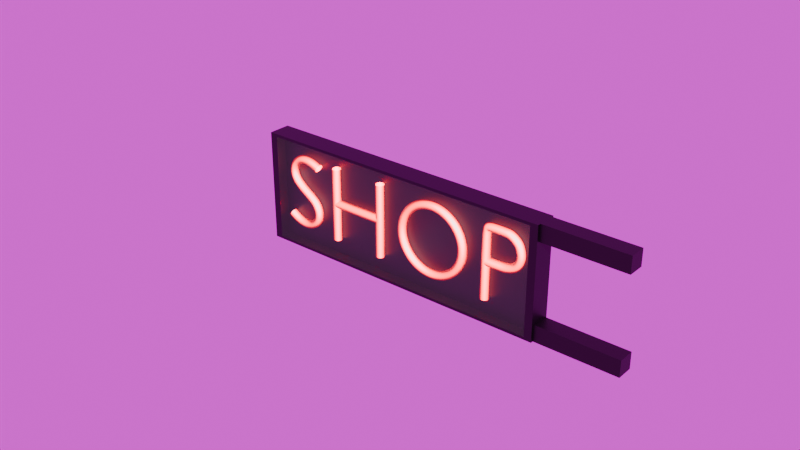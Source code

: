 # Source: Neon_sign.blend  (saved by Blender 4.5.91; exported with 4.5.12 LTS)
import bpy
from mathutils import Matrix  # noqa: F401  (used for matrix-valued properties, if any)

bpy.ops.wm.read_factory_settings(use_empty=True)
scene = bpy.context.scene
scene.name = 'Scene'

# ---- collections
col_collection = bpy.data.collections.new('Collection'); scene.collection.children.link(col_collection)

# ---- images (referenced by path relative to the original .blend; pixels are not part of the script)
import os
ASSET_DIR = os.environ.get("B2B_ASSET_DIR", "")  # directory of the original .blend (textures are referenced by path, not embedded)
HERE = os.path.dirname(os.path.abspath(__file__))  # packed textures are extracted next to this script under _unpacked/

def load_image(name, relpath, width, height, colorspace="sRGB"):
    """Load a texture the original file referenced (path relative to the .blend, or extracted next to this script)."""
    p = next((c for c in (os.path.join(HERE, relpath), os.path.join(ASSET_DIR, relpath)) if relpath and os.path.exists(c)), "")
    if p:
        img = bpy.data.images.load(p, check_existing=True)
        img.name = name
    else:  # same state as the original file: an image datablock whose file is absent (Cycles renders it pink)
        img = bpy.data.images.new(name, width, height)
        img.source = "FILE"
        img.filepath = "//" + (relpath or name)
    img.colorspace_settings.name = colorspace
    return img
img_blenderkit_studio_hdri_1_dark_2k_59824d09_2f3b_41f5_8ca1_3b0029 = load_image('blenderkit-studio-hdri-1-dark_2K_59824d09-2f3b-41f5-8ca1-3b0029', 'textures/blenderkit-studio-hdri-1-dark_2K_59824d09-2f3b-41f5-8ca1-3b0029a36428.exr', 1024, 1024, 'Linear Rec.709')

# ---- materials (node trees are filled in below, after node groups)
mat_neon = bpy.data.materials.new('Neon')
mat_material = bpy.data.materials.new('Material')
mat_material.alpha_threshold = 0.0
mat_material.roughness = 0.5
mat_material.line_color = (0.0, 0.0, 0.0, 1.0)
mat_material_001 = bpy.data.materials.new('Material.001')

# ---- material node trees
mat_neon.use_nodes = True; mat_neon.node_tree.nodes.clear()
_N = mat_neon.node_tree.nodes; _L = mat_neon.node_tree.links
n0 = _N.new('ShaderNodeBsdfPrincipled'); n0.name = 'Principled BSDF'; n0.location = (-217, 170)
n0.inputs[0].default_value = (1.0, 0.0, 0.001087, 1.0)
n1 = _N.new('ShaderNodeOutputMaterial'); n1.name = 'Material Output'; n1.location = (201, 96)
n2 = _N.new('ShaderNodeLayerWeight'); n2.name = 'Layer Weight'; n2.location = (-846, 53)
n3 = _N.new('ShaderNodeValToRGB'); n3.name = 'Color Ramp'; n3.location = (-593, -64)
while len(n3.color_ramp.elements) > 1: n3.color_ramp.elements.remove(n3.color_ramp.elements[-1])
n3.color_ramp.elements[0].position = 0.0; n3.color_ramp.elements[0].color = (5.0, 5.0, 5.0, 1.0)
_e = n3.color_ramp.elements.new(0.4909); _e.color = (0.0, 0.0, 0.0, 1.0)
n4 = _N.new('ShaderNodeValToRGB'); n4.name = 'Color Ramp.001'; n4.location = (-606, 188)
while len(n4.color_ramp.elements) > 1: n4.color_ramp.elements.remove(n4.color_ramp.elements[-1])
n4.color_ramp.elements[0].position = 0.0; n4.color_ramp.elements[0].color = (1.0, 1.0, 1.0, 1.0)
_e = n4.color_ramp.elements.new(0.1873); _e.color = (5.0, 0.0, 0.0, 1.0)
_L.new(n2.outputs[1], n3.inputs[0])
_L.new(n3.outputs[0], n0.inputs[28])
_L.new(n2.outputs[1], n4.inputs[0])
_L.new(n4.outputs[0], n0.inputs[27])
_L.new(n0.outputs[0], n1.inputs[0])
n1.is_active_output = True
mat_material.use_nodes = True; mat_material.node_tree.nodes.clear()
_N = mat_material.node_tree.nodes; _L = mat_material.node_tree.links
n0 = _N.new('ShaderNodeOutputMaterial'); n0.name = 'Material Output'; n0.location = (200, 100)
n1 = _N.new('ShaderNodeBsdfPrincipled'); n1.name = 'Principled BSDF'; n1.location = (-200, 100)
n1.inputs[0].default_value = (0.0, 0.0, 0.0, 1.0)
n1.inputs[3].default_value = 1.45
_L.new(n1.outputs[0], n0.inputs[0])
n0.is_active_output = True
mat_material_001.use_nodes = True; mat_material_001.node_tree.nodes.clear()
_N = mat_material_001.node_tree.nodes; _L = mat_material_001.node_tree.links
n0 = _N.new('ShaderNodeBsdfPrincipled'); n0.name = 'Principled BSDF'; n0.location = (-200, 100)
n0.inputs[0].default_value = (0.0899, 0.08601, 0.08892, 1.0)
n0.inputs[4].default_value = 0.25
n1 = _N.new('ShaderNodeOutputMaterial'); n1.name = 'Material Output'; n1.location = (200, 100)
_L.new(n0.outputs[0], n1.inputs[0])
n1.is_active_output = True

# ---- world
world_blenderkit_studio_hdri_1_dark = bpy.data.worlds.new('BlenderKit Studio HDRI 1 Dark'); scene.world = world_blenderkit_studio_hdri_1_dark
world_blenderkit_studio_hdri_1_dark.use_nodes = True; world_blenderkit_studio_hdri_1_dark.node_tree.nodes.clear()
_N = world_blenderkit_studio_hdri_1_dark.node_tree.nodes; _L = world_blenderkit_studio_hdri_1_dark.node_tree.links
n0 = _N.new('ShaderNodeBackground'); n0.name = 'Background'; n0.location = (-200, 100)
n1 = _N.new('ShaderNodeOutputWorld'); n1.name = 'World Output'; n1.location = (200, 100)
n2 = _N.new('ShaderNodeTexEnvironment'); n2.name = 'Environment Texture'; n2.location = (-400, 0)
n2.image = img_blenderkit_studio_hdri_1_dark_2k_59824d09_2f3b_41f5_8ca1_3b0029
n3 = _N.new('ShaderNodeTexCoord'); n3.name = 'Texture Coordinate'; n3.location = (-800, 0)
n4 = _N.new('ShaderNodeMapping'); n4.name = 'Mapping'; n4.location = (-600, 0)
_L.new(n0.outputs[0], n1.inputs[0])
_L.new(n2.outputs[0], n0.inputs[0])
_L.new(n3.outputs[0], n4.inputs[0])
_L.new(n4.outputs[0], n2.inputs[0])
n1.is_active_output = True

# ---- meshes
me_cube = bpy.data.meshes.new('Cube')
me_cube.from_pydata([(-0.9496, -1.0, -0.9496), (-0.9496, -1.0, 0.9496), (-0.9496, 1.0, -0.9496), (-0.9496, 1.0, 0.9496), (0.9496, -1.0, -0.9496), (0.9496, -1.0, 0.9496), (0.9496, 1.0, -0.9496), (0.9496, 1.0, 0.9496), (-1.0, -1.0, -1.0), (-1.0, -1.0, 1.0), (-1.0, 1.0, 1.0), (-1.0, 1.0, -1.0), (1.0, 1.0, -1.0), (1.0, 1.0, 1.0), (1.0, -1.0, 1.0), (1.0, -1.0, -1.0), (-0.9496, -1.0, -0.9496), (-0.9496, -1.0, 0.9496), (-0.9496, 1.0, 0.9496), (-0.9496, 1.0, -0.9496), (0.9496, 1.0, -0.9496), (0.9496, 1.0, 0.9496), (0.9496, -1.0, 0.9496), (0.9496, -1.0, -0.9496), (-0.9496, -0.04747, -0.9496), (-0.9496, -0.04747, 0.9496), (-0.9496, 0.04747, 0.9496), (-0.9496, 0.04747, -0.9496), (0.9496, 0.04747, -0.9496), (0.9496, 0.04747, 0.9496), (0.9496, -0.04747, 0.9496), (0.9496, -0.04747, -0.9496)], [], [(8, 9, 10, 11), (0, 4, 23, 16), (12, 13, 14, 15), (2, 3, 18, 19), (11, 12, 15, 8), (13, 10, 9, 14), (0, 1, 9, 8), (3, 2, 11, 10), (2, 6, 12, 11), (7, 3, 10, 13), (6, 7, 13, 12), (5, 4, 15, 14), (4, 0, 8, 15), (1, 5, 14, 9), (23, 22, 30, 31), (22, 17, 25, 30), (7, 6, 20, 21), (6, 2, 19, 20), (1, 0, 16, 17), (5, 1, 17, 22), (4, 5, 22, 23), (3, 7, 21, 18), (27, 26, 29, 28), (31, 30, 25, 24), (18, 21, 29, 26), (19, 18, 26, 27), (16, 23, 31, 24), (21, 20, 28, 29), (20, 19, 27, 28), (17, 16, 24, 25)])
_uv = me_cube.uv_layers.new(name='UVMap')
_uv.uv.foreach_set('vector', [0.375, 0.0, 0.625, 0.0, 0.625, 0.25, 0.375, 0.25, 0.3813, 0.9937, 0.3813, 0.7563, 0.3813, 0.7563, 0.3813, 0.9937, 0.375, 0.5, 0.625, 0.5, 0.625, 0.75, 0.375, 0.75, 0.3813, 0.2563, 0.6187, 0.2563, 0.6187, 0.2563, 0.3813, 0.2563, 0.125, 0.5, 0.375, 0.5, 0.375, 0.75, 0.125, 0.75, 0.625, 0.5, 0.875, 0.5, 0.875, 0.75, 0.625, 0.75, 0.3813, 0.9937, 0.6187, 0.9937, 0.625, 1.0, 0.375, 1.0, 0.6187, 0.2563, 0.3813, 0.2563, 0.375, 0.25, 0.625, 0.25, 0.3813, 0.2563, 0.3813, 0.4937, 0.375, 0.5, 0.375, 0.25, 0.6187, 0.4937, 0.6187, 0.2563, 0.625, 0.25, 0.625, 0.5, 0.3813, 0.4937, 0.6187, 0.4937, 0.625, 0.5, 0.375, 0.5, 0.6187, 0.7563, 0.3813, 0.7563, 0.375, 0.75, 0.625, 0.75, 0.3813, 0.7563, 0.3813, 0.9937, 0.375, 1.0, 0.375, 0.75, 0.6187, 0.9937, 0.6187, 0.7563, 0.625, 0.75, 0.625, 1.0, 0.3813, 0.7563, 0.6187, 0.7563, 0.6187, 0.7563, 0.3813, 0.7563, 0.6187, 0.7563, 0.6187, 0.9937, 0.6187, 0.9937, 0.6187, 0.7563, 0.6187, 0.4937, 0.3813, 0.4937, 0.3813, 0.4937, 0.6187, 0.4937, 0.3813, 0.4937, 0.3813, 0.2563, 0.3813, 0.2563, 0.3813, 0.4937, 0.6187, 0.9937, 0.3813, 0.9937, 0.3813, 0.9937, 0.6187, 0.9937, 0.6187, 0.7563, 0.6187, 0.9937, 0.6187, 0.9937, 0.6187, 0.7563, 0.3813, 0.7563, 0.6187, 0.7563, 0.6187, 0.7563, 0.3813, 0.7563, 0.6187, 0.2563, 0.6187, 0.4937, 0.6187, 0.4937, 0.6187, 0.2563, 0.3813, 0.2563, 0.6187, 0.2563, 0.6187, 0.4937, 0.3813, 0.4937, 0.3813, 0.7563, 0.6187, 0.7563, 0.6187, 0.9937, 0.3813, 0.9937, 0.6187, 0.2563, 0.6187, 0.4937, 0.6187, 0.4937, 0.6187, 0.2563, 0.3813, 0.2563, 0.6187, 0.2563, 0.6187, 0.2563, 0.3813, 0.2563, 0.3813, 0.9937, 0.3813, 0.7563, 0.3813, 0.7563, 0.3813, 0.9937, 0.6187, 0.4937, 0.3813, 0.4937, 0.3813, 0.4937, 0.6187, 0.4937, 0.3813, 0.4937, 0.3813, 0.2563, 0.3813, 0.2563, 0.3813, 0.4937, 0.6187, 0.9937, 0.3813, 0.9937, 0.3813, 0.9937, 0.6187, 0.9937])
me_cube.materials.append(mat_material)
me_cube.update()
me_cube_001 = bpy.data.meshes.new('Cube.001')
me_cube_001.from_pydata([(-1.0, -1.0, -1.0), (-1.0, -1.0, 1.0), (-1.0, 1.0, -1.0), (-1.0, 1.0, 1.0), (1.0, -1.0, -1.0), (1.0, -1.0, 1.0), (1.0, 1.0, -1.0), (1.0, 1.0, 1.0)], [], [(0, 1, 3, 2), (2, 3, 7, 6), (6, 7, 5, 4), (4, 5, 1, 0), (2, 6, 4, 0), (7, 3, 1, 5)])
_uv = me_cube_001.uv_layers.new(name='UVMap')
_uv.uv.foreach_set('vector', [0.375, 0.0, 0.625, 0.0, 0.625, 0.25, 0.375, 0.25, 0.375, 0.25, 0.625, 0.25, 0.625, 0.5, 0.375, 0.5, 0.375, 0.5, 0.625, 0.5, 0.625, 0.75, 0.375, 0.75, 0.375, 0.75, 0.625, 0.75, 0.625, 1.0, 0.375, 1.0, 0.125, 0.5, 0.375, 0.5, 0.375, 0.75, 0.125, 0.75, 0.625, 0.5, 0.875, 0.5, 0.875, 0.75, 0.625, 0.75])
me_cube_001.materials.append(mat_material)
me_cube_001.update()
me_cube_002 = bpy.data.meshes.new('Cube.002')
me_cube_002.from_pydata([(-1.0, -1.0, -1.0), (-1.0, -1.0, 1.0), (-1.0, 1.0, -1.0), (-1.0, 1.0, 1.0), (1.0, -1.0, -1.0), (1.0, -1.0, 1.0), (1.0, 1.0, -1.0), (1.0, 1.0, 1.0)], [], [(0, 1, 3, 2), (2, 3, 7, 6), (6, 7, 5, 4), (4, 5, 1, 0), (2, 6, 4, 0), (7, 3, 1, 5)])
_uv = me_cube_002.uv_layers.new(name='UVMap')
_uv.uv.foreach_set('vector', [0.375, 0.0, 0.625, 0.0, 0.625, 0.25, 0.375, 0.25, 0.375, 0.25, 0.625, 0.25, 0.625, 0.5, 0.375, 0.5, 0.375, 0.5, 0.625, 0.5, 0.625, 0.75, 0.375, 0.75, 0.375, 0.75, 0.625, 0.75, 0.625, 1.0, 0.375, 1.0, 0.125, 0.5, 0.375, 0.5, 0.375, 0.75, 0.125, 0.75, 0.625, 0.5, 0.875, 0.5, 0.875, 0.75, 0.625, 0.75])
me_cube_002.materials.append(mat_material)
me_cube_002.update()
me_plane_002 = bpy.data.meshes.new('Plane.002')
me_plane_002.from_pydata([(-1.0, -1.013, -2.167e-10), (1.165, -1.013, -2.167e-10), (-1.0, 1.013, 2.167e-10), (1.165, 1.013, 2.167e-10)], [], [(0, 1, 3, 2)])
_uv = me_plane_002.uv_layers.new(name='UVMap')
_uv.uv.foreach_set('vector', [0.0, 0.0, 1.0, 0.0, 1.0, 1.0, 0.0, 1.0])
me_plane_002.materials.append(mat_material_001)
me_plane_002.update()
me_plane_003 = bpy.data.meshes.new('Plane.003')
me_plane_003.from_pydata([(-1.0, -1.013, -2.167e-10), (1.165, -1.013, -2.167e-10), (-1.0, 1.013, 2.167e-10), (1.165, 1.013, 2.167e-10)], [], [(0, 1, 3, 2)])
_uv = me_plane_003.uv_layers.new(name='UVMap')
_uv.uv.foreach_set('vector', [0.0, 0.0, 1.0, 0.0, 1.0, 1.0, 0.0, 1.0])
me_plane_003.materials.append(mat_material_001)
me_plane_003.update()

# ---- curves / text
cu_plane_002 = bpy.data.curves.new('Plane.002', 'CURVE')
cu_plane_002.dimensions = '3D'
_sp = cu_plane_002.splines.new('POLY'); _sp.points.add(22)
_sp.points.foreach_set('co', [1.752, 7.553e-08, -0.6017, 0.0, 1.752, 7.553e-08, 0.005272, 0.0, 1.762, 7.555e-08, 0.02941, 0.0, 1.787, 7.559e-08, 0.03917, 0.0, 1.935, 7.583e-08, 0.03737, 0.0, 1.967, 7.666e-08, 0.03121, 0.0, 1.997, 7.857e-08, 0.01692, 0.0, 2.025, 8.135e-08, -0.003725, 0.0, 2.048, 8.455e-08, -0.02758, 0.0, 2.062, 8.849e-08, -0.05684, 0.0, 2.073, 9.378e-08, -0.09623, 0.0, 2.076, 9.819e-08, -0.1291, 0.0, 2.07, 1.025e-07, -0.1615, 0.0, 2.06, 1.063e-07, -0.1895, 0.0, 2.042, 1.1e-07, -0.2167, 0.0, 2.017, 1.126e-07, -0.2367, 0.0, 1.992, 1.143e-07, -0.2489, 0.0, 1.96, 1.158e-07, -0.2601, 0.0, 1.927, 1.166e-07, -0.2658, 0.0, 1.9, 1.168e-07, -0.2673, 0.0, 1.866, 1.169e-07, -0.2686, 0.0, 1.832, 1.17e-07, -0.2692, 0.0, 1.755, 1.17e-07, -0.2692, 0.0])
_sp.order_v = 0
_sp.resolution_v = 0
_sp.use_endpoint_u = True
_sp = cu_plane_002.splines.new('POLY'); _sp.points.add(31)
_sp.points.foreach_set('co', [1.225, 2.312e-08, 0.03662, 0.0, 1.284, 2.312e-08, 0.03075, 0.0, 1.342, 2.312e-08, 0.01335, 0.0, 1.394, 2.312e-08, -0.01492, 0.0, 1.441, 2.312e-08, -0.05295, 0.0, 1.479, 2.312e-08, -0.09929, 0.0, 1.507, 3.223e-08, -0.1522, 0.0, 1.525, 3.223e-08, -0.2095, 0.0, 1.53, 3.57e-08, -0.2692, 0.0, 1.525, 3.679e-08, -0.3289, 0.0, 1.507, 4.135e-08, -0.3862, 0.0, 1.479, 4.135e-08, -0.4391, 0.0, 1.441, 4.135e-08, -0.4854, 0.0, 1.394, 4.135e-08, -0.5235, 0.0, 1.342, 4.135e-08, -0.5517, 0.0, 1.284, 4.135e-08, -0.5691, 0.0, 1.225, 4.135e-08, -0.575, 0.0, 1.165, 4.135e-08, -0.5691, 0.0, 1.108, 4.135e-08, -0.5517, 0.0, 1.055, 4.135e-08, -0.5235, 0.0, 1.008, 4.135e-08, -0.4854, 0.0, 0.9703, 4.135e-08, -0.4391, 0.0, 0.942, 4.135e-08, -0.3862, 0.0, 0.9246, 3.679e-08, -0.3289, 0.0, 0.9188, 3.57e-08, -0.2692, 0.0, 0.9246, 3.223e-08, -0.2095, 0.0, 0.942, 3.223e-08, -0.1522, 0.0, 0.9703, 2.312e-08, -0.09929, 0.0, 1.008, 2.312e-08, -0.05295, 0.0, 1.055, 2.312e-08, -0.01492, 0.0, 1.108, 2.312e-08, 0.01335, 0.0, 1.165, 2.312e-08, 0.03075, 0.0])
_sp.order_v = 0
_sp.resolution_v = 0
_sp.use_cyclic_u = True
_sp.use_endpoint_u = True
_sp = cu_plane_002.splines.new('POLY'); _sp.points.add(1)
_sp.points.foreach_set('co', [0.2059, 7.553e-08, -0.2613, 0.0, 0.6835, 7.553e-08, -0.2613, 0.0])
_sp.order_u = 2
_sp.order_v = 0
_sp.resolution_v = 0
_sp.use_endpoint_u = True
_sp = cu_plane_002.splines.new('POLY'); _sp.points.add(2)
_sp.points.foreach_set('co', [0.6835, 7.553e-08, -0.6017, 0.0, 0.6835, 7.553e-08, -0.6017, 0.0, 0.6835, 7.553e-08, 0.0587, 0.0])
_sp.order_u = 3
_sp.order_v = 0
_sp.resolution_v = 0
_sp.use_endpoint_u = True
_sp = cu_plane_002.splines.new('POLY'); _sp.points.add(4)
_sp.points.foreach_set('co', [0.2059, 7.553e-08, -0.6017, 0.0, 0.2059, 7.553e-08, -0.6017, 0.0, 0.2059, 7.553e-08, -0.6017, 0.0, 0.2059, 7.553e-08, -0.6017, 0.0, 0.2059, 7.553e-08, 0.0587, 0.0])
_sp.order_v = 0
_sp.resolution_v = 0
_sp.use_endpoint_u = True
_sp = cu_plane_002.splines.new('POLY'); _sp.points.add(14)
_sp.points.foreach_set('co', [0.0, 0.0, 0.0, 0.0, -0.08445, -5.319e-09, 0.03959, 0.0, -0.1874, -6.383e-09, 0.04751, 0.0, -0.2692, 1.418e-09, -0.01056, 0.0, -0.2929, 1.383e-08, -0.1029, 0.0, -0.256, 2.482e-08, -0.1847, 0.0, -0.1504, 3.511e-08, -0.2613, 0.0, -0.05014, 4.291e-08, -0.3193, 0.0, -0.002639, 5.39e-08, -0.4012, 0.0, -0.007918, 6.596e-08, -0.4909, 0.0, -0.07126, 7.447e-08, -0.5542, 0.0, -0.1557, 7.766e-08, -0.578, 0.0, -0.2507, 7.482e-08, -0.5569, 0.0, -0.3246, 6.844e-08, -0.5094, 0.0, -0.3246, 6.844e-08, -0.5094, 0.0])
_sp.order_v = 0
_sp.resolution_v = 0
_sp.use_endpoint_u = True
cu_plane_002.materials.append(mat_neon)
cu_plane_002.bevel_depth = 0.04
cu_plane_002.fill_mode = 'FULL'
cu_plane_003 = bpy.data.curves.new('Plane.003', 'CURVE')
cu_plane_003.dimensions = '3D'
_sp = cu_plane_003.splines.new('POLY'); _sp.points.add(22)
_sp.points.foreach_set('co', [1.752, 7.553e-08, -0.6017, 0.0, 1.752, 7.553e-08, 0.005272, 0.0, 1.762, 7.555e-08, 0.02941, 0.0, 1.787, 7.559e-08, 0.03917, 0.0, 1.935, 7.583e-08, 0.03737, 0.0, 1.967, 7.666e-08, 0.03121, 0.0, 1.997, 7.857e-08, 0.01692, 0.0, 2.025, 8.135e-08, -0.003725, 0.0, 2.048, 8.455e-08, -0.02758, 0.0, 2.062, 8.849e-08, -0.05684, 0.0, 2.073, 9.378e-08, -0.09623, 0.0, 2.076, 9.819e-08, -0.1291, 0.0, 2.07, 1.025e-07, -0.1615, 0.0, 2.06, 1.063e-07, -0.1895, 0.0, 2.042, 1.1e-07, -0.2167, 0.0, 2.017, 1.126e-07, -0.2367, 0.0, 1.992, 1.143e-07, -0.2489, 0.0, 1.96, 1.158e-07, -0.2601, 0.0, 1.927, 1.166e-07, -0.2658, 0.0, 1.9, 1.168e-07, -0.2673, 0.0, 1.866, 1.169e-07, -0.2686, 0.0, 1.832, 1.17e-07, -0.2692, 0.0, 1.755, 1.17e-07, -0.2692, 0.0])
_sp.order_v = 0
_sp.resolution_v = 0
_sp.use_endpoint_u = True
_sp = cu_plane_003.splines.new('POLY'); _sp.points.add(31)
_sp.points.foreach_set('co', [1.225, 2.312e-08, 0.03662, 0.0, 1.284, 2.312e-08, 0.03075, 0.0, 1.342, 2.312e-08, 0.01335, 0.0, 1.394, 2.312e-08, -0.01492, 0.0, 1.441, 2.312e-08, -0.05295, 0.0, 1.479, 2.312e-08, -0.09929, 0.0, 1.507, 3.223e-08, -0.1522, 0.0, 1.525, 3.223e-08, -0.2095, 0.0, 1.53, 3.57e-08, -0.2692, 0.0, 1.525, 3.679e-08, -0.3289, 0.0, 1.507, 4.135e-08, -0.3862, 0.0, 1.479, 4.135e-08, -0.4391, 0.0, 1.441, 4.135e-08, -0.4854, 0.0, 1.394, 4.135e-08, -0.5235, 0.0, 1.342, 4.135e-08, -0.5517, 0.0, 1.284, 4.135e-08, -0.5691, 0.0, 1.225, 4.135e-08, -0.575, 0.0, 1.165, 4.135e-08, -0.5691, 0.0, 1.108, 4.135e-08, -0.5517, 0.0, 1.055, 4.135e-08, -0.5235, 0.0, 1.008, 4.135e-08, -0.4854, 0.0, 0.9703, 4.135e-08, -0.4391, 0.0, 0.942, 4.135e-08, -0.3862, 0.0, 0.9246, 3.679e-08, -0.3289, 0.0, 0.9188, 3.57e-08, -0.2692, 0.0, 0.9246, 3.223e-08, -0.2095, 0.0, 0.942, 3.223e-08, -0.1522, 0.0, 0.9703, 2.312e-08, -0.09929, 0.0, 1.008, 2.312e-08, -0.05295, 0.0, 1.055, 2.312e-08, -0.01492, 0.0, 1.108, 2.312e-08, 0.01335, 0.0, 1.165, 2.312e-08, 0.03075, 0.0])
_sp.order_v = 0
_sp.resolution_v = 0
_sp.use_cyclic_u = True
_sp.use_endpoint_u = True
_sp = cu_plane_003.splines.new('POLY'); _sp.points.add(1)
_sp.points.foreach_set('co', [0.2059, 7.553e-08, -0.2613, 0.0, 0.6835, 7.553e-08, -0.2613, 0.0])
_sp.order_u = 2
_sp.order_v = 0
_sp.resolution_v = 0
_sp.use_endpoint_u = True
_sp = cu_plane_003.splines.new('POLY'); _sp.points.add(2)
_sp.points.foreach_set('co', [0.6835, 7.553e-08, -0.6017, 0.0, 0.6835, 7.553e-08, -0.6017, 0.0, 0.6835, 7.553e-08, 0.0587, 0.0])
_sp.order_u = 3
_sp.order_v = 0
_sp.resolution_v = 0
_sp.use_endpoint_u = True
_sp = cu_plane_003.splines.new('POLY'); _sp.points.add(4)
_sp.points.foreach_set('co', [0.2059, 7.553e-08, -0.6017, 0.0, 0.2059, 7.553e-08, -0.6017, 0.0, 0.2059, 7.553e-08, -0.6017, 0.0, 0.2059, 7.553e-08, -0.6017, 0.0, 0.2059, 7.553e-08, 0.0587, 0.0])
_sp.order_v = 0
_sp.resolution_v = 0
_sp.use_endpoint_u = True
_sp = cu_plane_003.splines.new('POLY'); _sp.points.add(14)
_sp.points.foreach_set('co', [0.0, 0.0, 0.0, 0.0, -0.08445, -5.319e-09, 0.03959, 0.0, -0.1874, -6.383e-09, 0.04751, 0.0, -0.2692, 1.418e-09, -0.01056, 0.0, -0.2929, 1.383e-08, -0.1029, 0.0, -0.256, 2.482e-08, -0.1847, 0.0, -0.1504, 3.511e-08, -0.2613, 0.0, -0.05014, 4.291e-08, -0.3193, 0.0, -0.002639, 5.39e-08, -0.4012, 0.0, -0.007918, 6.596e-08, -0.4909, 0.0, -0.07126, 7.447e-08, -0.5542, 0.0, -0.1557, 7.766e-08, -0.578, 0.0, -0.2507, 7.482e-08, -0.5569, 0.0, -0.3246, 6.844e-08, -0.5094, 0.0, -0.3246, 6.844e-08, -0.5094, 0.0])
_sp.order_v = 0
_sp.resolution_v = 0
_sp.use_endpoint_u = True
cu_plane_003.materials.append(mat_neon)
cu_plane_003.bevel_depth = 0.04
cu_plane_003.fill_mode = 'FULL'

# ---- objects
ob_plane_002 = bpy.data.objects.new('Plane.002', cu_plane_002)
ob_cube = bpy.data.objects.new('Cube', me_cube)
ob_plane_003 = bpy.data.objects.new('Plane.003', cu_plane_003)
ob_cube_001 = bpy.data.objects.new('Cube.001', me_cube_001)
ob_cube_002 = bpy.data.objects.new('Cube.002', me_cube_002)
ob_plane = bpy.data.objects.new('Plane', me_plane_002)
ob_plane_001 = bpy.data.objects.new('Plane.001', me_plane_003)

# ---- transforms, parenting, visibility, modifiers, constraints
ob_plane_002.location = (-0.8664, 0.1289, 0.2847)
_m = ob_plane_002.modifiers.new('Subdivision', 'SUBSURF')
_m.levels = 2
ob_cube.location = (0.0, 0.1736, 0.0)
ob_cube.scale = (1.368, 0.09983, -0.5026)
ob_plane_003.location = (0.8478, 0.2183, 0.2847)
ob_plane_003.rotation_euler = (0.0, -0.0, 3.142)
_m = ob_plane_003.modifiers.new('Subdivision', 'SUBSURF')
_m.levels = 2
ob_cube_001.location = (1.743, 0.1748, 0.429)
ob_cube_001.scale = (0.375, 0.075, 0.075)
ob_cube_002.location = (1.743, 0.1734, -0.4276)
ob_cube_002.scale = (0.375, 0.075, 0.075)
ob_plane.location = (-0.09898, 0.07376, 0.0)
ob_plane.rotation_euler = (1.571, -0.0, 0.0)
ob_plane.scale = (1.2, -0.4714, 1.2)
ob_plane_001.location = (-0.09898, 0.2734, 0.0)
ob_plane_001.rotation_euler = (4.712, -0.0, 0.0)
ob_plane_001.scale = (1.2, -0.4714, 1.2)

# ---- collection membership
col_collection.objects.link(ob_plane_002)
col_collection.objects.link(ob_cube)
col_collection.objects.link(ob_plane_003)
col_collection.objects.link(ob_cube_001)
col_collection.objects.link(ob_cube_002)
col_collection.objects.link(ob_plane)
col_collection.objects.link(ob_plane_001)

# ---- scene / render settings (as saved in the file)
scene.frame_start = 1; scene.frame_end = 250; scene.frame_set(1)
scene.render.engine = 'CYCLES'
scene.cycles.denoising_use_gpu = True
bpy.context.view_layer.update()

# ---- added for rendering (the .blend has no active camera and no usable light): camera, sun
cam_auto = bpy.data.cameras.new('AutoCamera')
cam_auto.lens = 50.0
cam_auto.sensor_width = 36.0
cam_auto.clip_end = 1000.0
ob_auto_camera = bpy.data.objects.new('AutoCamera', cam_auto)
scene.collection.objects.link(ob_auto_camera)
ob_auto_camera.location = (5.15378, -6.02214, 4.14368)
ob_auto_camera.rotation_euler = (1.09748, -7.21219e-08, 0.694738)
scene.camera = ob_auto_camera
light_auto_sun = bpy.data.lights.new('AutoSun', 'SUN')
light_auto_sun.energy = 3.0
light_auto_sun.angle = 0.0523599
ob_auto_sun = bpy.data.objects.new('AutoSun', light_auto_sun)
scene.collection.objects.link(ob_auto_sun)
ob_auto_sun.rotation_euler = (0.872665, 0.174533, 0.523599)
bpy.context.view_layer.update()
